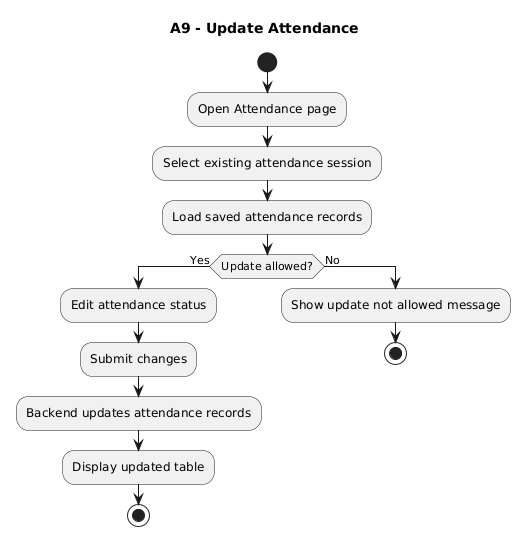

The diagram above was rendered by PlantUML. Its source (embedded in the PNG):
@startuml
title A9 - Update Attendance

start

:Open Attendance page;
:Select existing attendance session;
:Load saved attendance records;

if (Update allowed?) then (Yes)
    :Edit attendance status;
    :Submit changes;
    :Backend updates attendance records;
    :Display updated table;
    stop
else (No)
    :Show update not allowed message;
    stop
endif
@enduml